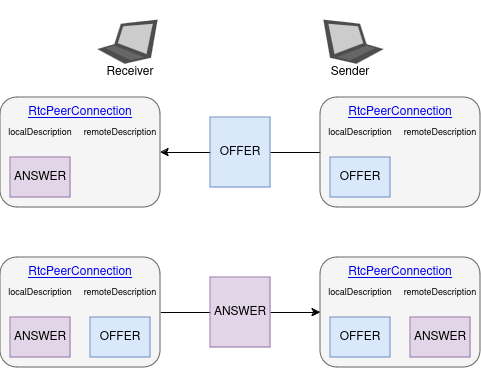

The diagram above was exported from draw.io. Its source (the exported page's mxGraphModel, read from the mxfile embedded in the PNG):
<mxGraphModel dx="960" dy="605" grid="1" gridSize="10" guides="1" tooltips="1" connect="1" arrows="1" fold="1" page="1" pageScale="1" pageWidth="850" pageHeight="1100" math="0" shadow="0">
  <root>
    <mxCell id="0" />
    <mxCell id="1" parent="0" />
    <mxCell id="xjIkg7uwP0SHWGE15Wv--1" value="&lt;div&gt;Sender&lt;/div&gt;" style="text;html=1;align=center;verticalAlign=middle;whiteSpace=wrap;rounded=0;" vertex="1" parent="1">
      <mxGeometry x="320" y="60" width="60" height="30" as="geometry" />
    </mxCell>
    <mxCell id="xjIkg7uwP0SHWGE15Wv--2" value="&lt;div&gt;Receiver&lt;/div&gt;" style="text;html=1;align=center;verticalAlign=middle;whiteSpace=wrap;rounded=0;" vertex="1" parent="1">
      <mxGeometry x="100" y="60" width="60" height="30" as="geometry" />
    </mxCell>
    <mxCell id="xjIkg7uwP0SHWGE15Wv--15" style="edgeStyle=orthogonalEdgeStyle;rounded=0;orthogonalLoop=1;jettySize=auto;html=1;exitX=0;exitY=0.5;exitDx=0;exitDy=0;" edge="1" parent="1" source="xjIkg7uwP0SHWGE15Wv--3" target="xjIkg7uwP0SHWGE15Wv--6">
      <mxGeometry relative="1" as="geometry" />
    </mxCell>
    <mxCell id="xjIkg7uwP0SHWGE15Wv--3" value="" style="rounded=1;whiteSpace=wrap;html=1;fillColor=#f5f5f5;fontColor=#333333;strokeColor=#666666;" vertex="1" parent="1">
      <mxGeometry x="320" y="100" width="160" height="110" as="geometry" />
    </mxCell>
    <mxCell id="xjIkg7uwP0SHWGE15Wv--4" value="OFFER" style="rounded=0;whiteSpace=wrap;html=1;fillColor=#dae8fc;strokeColor=#6c8ebf;" vertex="1" parent="1">
      <mxGeometry x="210" y="120" width="60" height="70" as="geometry" />
    </mxCell>
    <mxCell id="xjIkg7uwP0SHWGE15Wv--6" value="" style="rounded=1;whiteSpace=wrap;html=1;fillColor=#f5f5f5;fontColor=#333333;strokeColor=#666666;" vertex="1" parent="1">
      <mxGeometry y="100" width="160" height="110" as="geometry" />
    </mxCell>
    <mxCell id="xjIkg7uwP0SHWGE15Wv--7" value="" style="rounded=1;whiteSpace=wrap;html=1;fillColor=#f5f5f5;fontColor=#333333;strokeColor=#666666;" vertex="1" parent="1">
      <mxGeometry x="320" y="260" width="160" height="110" as="geometry" />
    </mxCell>
    <mxCell id="xjIkg7uwP0SHWGE15Wv--16" style="edgeStyle=orthogonalEdgeStyle;rounded=0;orthogonalLoop=1;jettySize=auto;html=1;exitX=1;exitY=0.5;exitDx=0;exitDy=0;entryX=0;entryY=0.5;entryDx=0;entryDy=0;" edge="1" parent="1" source="xjIkg7uwP0SHWGE15Wv--8" target="xjIkg7uwP0SHWGE15Wv--7">
      <mxGeometry relative="1" as="geometry" />
    </mxCell>
    <mxCell id="xjIkg7uwP0SHWGE15Wv--8" value="" style="rounded=1;whiteSpace=wrap;html=1;fillColor=#f5f5f5;fontColor=#333333;strokeColor=#666666;" vertex="1" parent="1">
      <mxGeometry y="260" width="160" height="110" as="geometry" />
    </mxCell>
    <mxCell id="xjIkg7uwP0SHWGE15Wv--9" value="OFFER" style="rounded=0;whiteSpace=wrap;html=1;fillColor=#dae8fc;strokeColor=#6c8ebf;" vertex="1" parent="1">
      <mxGeometry x="330" y="160" width="60" height="40" as="geometry" />
    </mxCell>
    <mxCell id="xjIkg7uwP0SHWGE15Wv--10" value="OFFER" style="rounded=0;whiteSpace=wrap;html=1;fillColor=#dae8fc;strokeColor=#6c8ebf;" vertex="1" parent="1">
      <mxGeometry x="90" y="320" width="60" height="40" as="geometry" />
    </mxCell>
    <mxCell id="xjIkg7uwP0SHWGE15Wv--11" value="ANSWER" style="rounded=0;whiteSpace=wrap;html=1;fillColor=#e1d5e7;strokeColor=#9673a6;" vertex="1" parent="1">
      <mxGeometry x="410" y="320" width="60" height="40" as="geometry" />
    </mxCell>
    <mxCell id="xjIkg7uwP0SHWGE15Wv--12" value="OFFER" style="rounded=0;whiteSpace=wrap;html=1;fillColor=#dae8fc;strokeColor=#6c8ebf;" vertex="1" parent="1">
      <mxGeometry x="330" y="320" width="60" height="40" as="geometry" />
    </mxCell>
    <mxCell id="xjIkg7uwP0SHWGE15Wv--13" value="ANSWER" style="rounded=0;whiteSpace=wrap;html=1;fillColor=#e1d5e7;strokeColor=#9673a6;" vertex="1" parent="1">
      <mxGeometry x="10" y="320" width="60" height="40" as="geometry" />
    </mxCell>
    <mxCell id="xjIkg7uwP0SHWGE15Wv--14" value="ANSWER" style="rounded=0;whiteSpace=wrap;html=1;fillColor=#e1d5e7;strokeColor=#9673a6;" vertex="1" parent="1">
      <mxGeometry x="10" y="160" width="60" height="40" as="geometry" />
    </mxCell>
    <mxCell id="xjIkg7uwP0SHWGE15Wv--5" value="ANSWER" style="rounded=0;whiteSpace=wrap;html=1;fillColor=#e1d5e7;strokeColor=#9673a6;" vertex="1" parent="1">
      <mxGeometry x="210" y="280" width="60" height="70" as="geometry" />
    </mxCell>
    <mxCell id="xjIkg7uwP0SHWGE15Wv--17" value="&lt;a href=&quot;https://developer.mozilla.org/en-US/docs/Web/API/RTCPeerConnection&quot;&gt;RtcPeerConnection&lt;/a&gt;" style="text;html=1;align=center;verticalAlign=middle;whiteSpace=wrap;rounded=0;" vertex="1" parent="1">
      <mxGeometry x="20" y="100" width="120" height="30" as="geometry" />
    </mxCell>
    <mxCell id="xjIkg7uwP0SHWGE15Wv--19" value="&lt;a href=&quot;https://developer.mozilla.org/en-US/docs/Web/API/RTCPeerConnection&quot;&gt;RtcPeerConnection&lt;/a&gt;" style="text;html=1;align=center;verticalAlign=middle;whiteSpace=wrap;rounded=0;" vertex="1" parent="1">
      <mxGeometry x="340" y="100" width="120" height="30" as="geometry" />
    </mxCell>
    <mxCell id="xjIkg7uwP0SHWGE15Wv--20" value="&lt;a href=&quot;https://developer.mozilla.org/en-US/docs/Web/API/RTCPeerConnection&quot;&gt;RtcPeerConnection&lt;/a&gt;" style="text;html=1;align=center;verticalAlign=middle;whiteSpace=wrap;rounded=0;" vertex="1" parent="1">
      <mxGeometry x="20" y="260" width="120" height="30" as="geometry" />
    </mxCell>
    <mxCell id="xjIkg7uwP0SHWGE15Wv--21" value="&lt;a href=&quot;https://developer.mozilla.org/en-US/docs/Web/API/RTCPeerConnection&quot;&gt;RtcPeerConnection&lt;/a&gt;" style="text;html=1;align=center;verticalAlign=middle;whiteSpace=wrap;rounded=0;" vertex="1" parent="1">
      <mxGeometry x="340" y="260" width="120" height="30" as="geometry" />
    </mxCell>
    <mxCell id="xjIkg7uwP0SHWGE15Wv--22" value="localDescription" style="text;html=1;align=center;verticalAlign=middle;whiteSpace=wrap;rounded=0;fontSize=9;" vertex="1" parent="1">
      <mxGeometry x="10" y="120" width="60" height="30" as="geometry" />
    </mxCell>
    <mxCell id="xjIkg7uwP0SHWGE15Wv--23" value="remoteDescription" style="text;html=1;align=center;verticalAlign=middle;whiteSpace=wrap;rounded=0;fontSize=9;" vertex="1" parent="1">
      <mxGeometry x="85" y="120" width="70" height="30" as="geometry" />
    </mxCell>
    <mxCell id="xjIkg7uwP0SHWGE15Wv--24" value="remoteDescription" style="text;html=1;align=center;verticalAlign=middle;whiteSpace=wrap;rounded=0;fontSize=9;" vertex="1" parent="1">
      <mxGeometry x="405" y="120" width="70" height="30" as="geometry" />
    </mxCell>
    <mxCell id="xjIkg7uwP0SHWGE15Wv--25" value="localDescription" style="text;html=1;align=center;verticalAlign=middle;whiteSpace=wrap;rounded=0;fontSize=9;" vertex="1" parent="1">
      <mxGeometry x="330" y="120" width="60" height="30" as="geometry" />
    </mxCell>
    <mxCell id="xjIkg7uwP0SHWGE15Wv--26" value="remoteDescription" style="text;html=1;align=center;verticalAlign=middle;whiteSpace=wrap;rounded=0;fontSize=9;" vertex="1" parent="1">
      <mxGeometry x="405" y="280" width="70" height="30" as="geometry" />
    </mxCell>
    <mxCell id="xjIkg7uwP0SHWGE15Wv--27" value="localDescription" style="text;html=1;align=center;verticalAlign=middle;whiteSpace=wrap;rounded=0;fontSize=9;" vertex="1" parent="1">
      <mxGeometry x="330" y="280" width="60" height="30" as="geometry" />
    </mxCell>
    <mxCell id="xjIkg7uwP0SHWGE15Wv--28" value="remoteDescription" style="text;html=1;align=center;verticalAlign=middle;whiteSpace=wrap;rounded=0;fontSize=9;" vertex="1" parent="1">
      <mxGeometry x="85" y="280" width="70" height="30" as="geometry" />
    </mxCell>
    <mxCell id="xjIkg7uwP0SHWGE15Wv--29" value="localDescription" style="text;html=1;align=center;verticalAlign=middle;whiteSpace=wrap;rounded=0;fontSize=9;" vertex="1" parent="1">
      <mxGeometry x="10" y="280" width="60" height="30" as="geometry" />
    </mxCell>
    <mxCell id="xjIkg7uwP0SHWGE15Wv--30" value="" style="shape=image;verticalLabelPosition=bottom;labelBackgroundColor=default;verticalAlign=top;aspect=fixed;imageAspect=0;image=data:image/svg+xml,(base64 omitted: 1288 chars);rotation=15;" vertex="1" parent="1">
      <mxGeometry x="95" y="10" width="65" height="65" as="geometry" />
    </mxCell>
    <mxCell id="xjIkg7uwP0SHWGE15Wv--31" value="" style="shape=image;verticalLabelPosition=bottom;labelBackgroundColor=default;verticalAlign=top;aspect=fixed;imageAspect=0;image=data:image/svg+xml,(base64 omitted: 1288 chars);rotation=-15;flipH=1;" vertex="1" parent="1">
      <mxGeometry x="320" y="10" width="65" height="65" as="geometry" />
    </mxCell>
  </root>
</mxGraphModel>